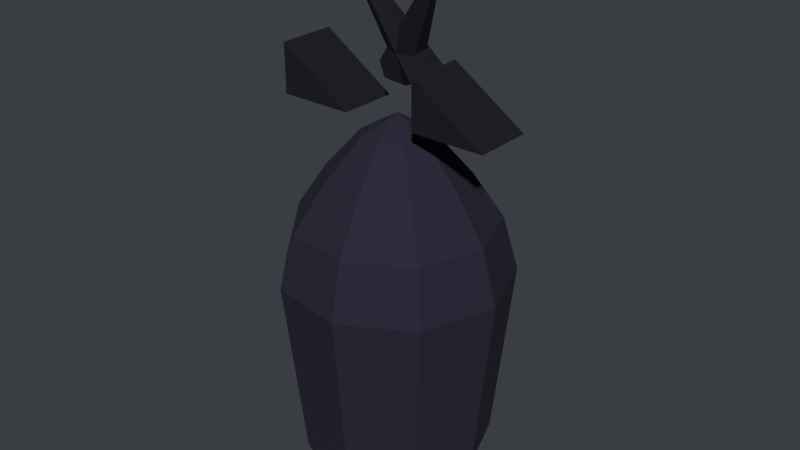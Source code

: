 # Source: deep_warden.blend  (saved by Blender 5.2.44; exported with 4.5.12 LTS)
import bpy
from mathutils import Matrix  # noqa: F401  (used for matrix-valued properties, if any)

bpy.ops.wm.read_factory_settings(use_empty=True)
scene = bpy.context.scene
scene.name = 'Scene'

# ---- materials (node trees are filled in below, after node groups)
mat_m_rock = bpy.data.materials.new('m_rock')
mat_m_rock_2 = bpy.data.materials.new('m_rock_2')

# ---- material node trees
mat_m_rock.use_nodes = True; mat_m_rock.node_tree.nodes.clear()
_N = mat_m_rock.node_tree.nodes; _L = mat_m_rock.node_tree.links
n0 = _N.new('ShaderNodeBsdfPrincipled'); n0.name = 'Principled BSDF'; n0.location = (-200, 100)
n0.inputs[0].default_value = (0.02315, 0.01764, 0.03955, 1.0)
n0.inputs[2].default_value = 0.92
n0.inputs[3].default_value = 1.45
n0.inputs[10].default_value = 0.005
n1 = _N.new('ShaderNodeOutputMaterial'); n1.name = 'Material Output'; n1.location = (200, 100)
_L.new(n0.outputs[0], n1.inputs[0])
n1.is_active_output = True
mat_m_rock_2.use_nodes = True; mat_m_rock_2.node_tree.nodes.clear()
_N = mat_m_rock_2.node_tree.nodes; _L = mat_m_rock_2.node_tree.links
n0 = _N.new('ShaderNodeBsdfPrincipled'); n0.name = 'Principled BSDF'; n0.location = (-200, 100)
n0.inputs[0].default_value = (0.009721, 0.007499, 0.01521, 1.0)
n0.inputs[2].default_value = 0.92
n0.inputs[3].default_value = 1.45
n0.inputs[10].default_value = 0.005
n1 = _N.new('ShaderNodeOutputMaterial'); n1.name = 'Material Output'; n1.location = (200, 100)
_L.new(n0.outputs[0], n1.inputs[0])
n1.is_active_output = True

# ---- world
world_world = bpy.data.worlds.new('World'); scene.world = world_world
world_world.use_nodes = True; world_world.node_tree.nodes.clear()
_N = world_world.node_tree.nodes; _L = world_world.node_tree.links
n0 = _N.new('ShaderNodeBackground'); n0.name = 'Background'; n0.location = (-200, 100)
n0.inputs[0].default_value = (0.05, 0.055, 0.065, 1.0)
n1 = _N.new('ShaderNodeOutputWorld'); n1.name = 'World Output'; n1.location = (200, 100)
_L.new(n0.outputs[0], n1.inputs[0])
n1.is_active_output = True

# ---- meshes
me_deep_warden = bpy.data.meshes.new('deep_warden')
me_deep_warden.from_pydata([(0.2861, -2.98e-08, 0.0), (0.3661, -2.98e-08, 0.18), (0.4061, -2.98e-08, 0.55), (0.4461, -2.98e-08, 0.92), (0.3861, -2.98e-08, 1.14), (0.2661, -2.98e-08, 1.32), (0.1261, -2.98e-08, 1.48), (-0.01287, -2.98e-08, 1.56), (0.2159, 0.1928, 0.0), (0.2772, 0.2443, 0.18), (0.3079, 0.27, 0.55), (0.3385, 0.2957, 0.92), (0.2925, 0.2571, 1.14), (0.2006, 0.18, 1.32), (0.09338, 0.08999, 1.48), (-0.0131, 0.0006428, 1.56), (0.03822, 0.2954, 0.0), (0.05212, 0.3742, 0.18), (0.05906, 0.4136, 0.55), (0.06601, 0.453, 0.92), (0.05559, 0.3939, 1.14), (0.03475, 0.2757, 1.32), (0.01044, 0.1379, 1.48), (-0.0137, 0.0009848, 1.56), (-0.1639, 0.2598, 0.0), (-0.2039, 0.3291, 0.18), (-0.2239, 0.3637, 0.55), (-0.2439, 0.3984, 0.92), (-0.2139, 0.3464, 1.14), (-0.1539, 0.2425, 1.32), (-0.08387, 0.1212, 1.48), (-0.01437, 0.000866, 1.56), (-0.2958, 0.1026, 0.0), (-0.371, 0.13, 0.18), (-0.4085, 0.1436, 0.55), (-0.4461, 0.1573, 0.92), (-0.3897, 0.1368, 1.14), (-0.277, 0.09577, 1.32), (-0.1454, 0.04788, 1.48), (-0.01481, 0.000342, 1.56), (-0.2958, -0.1026, 0.0), (-0.371, -0.13, 0.18), (-0.4085, -0.1436, 0.55), (-0.4461, -0.1573, 0.92), (-0.3897, -0.1368, 1.14), (-0.277, -0.09577, 1.32), (-0.1454, -0.04788, 1.48), (-0.01481, -0.0003421, 1.56), (-0.1639, -0.2598, 0.0), (-0.2039, -0.3291, 0.18), (-0.2239, -0.3637, 0.55), (-0.2439, -0.3984, 0.92), (-0.2139, -0.3464, 1.14), (-0.1539, -0.2425, 1.32), (-0.08387, -0.1212, 1.48), (-0.01437, -0.0008661, 1.56), (0.03822, -0.2954, 0.0), (0.05212, -0.3742, 0.18), (0.05906, -0.4136, 0.55), (0.06601, -0.453, 0.92), (0.05559, -0.3939, 1.14), (0.03475, -0.2757, 1.32), (0.01044, -0.1379, 1.48), (-0.0137, -0.0009848, 1.56), (0.2159, -0.1928, 0.0), (0.2772, -0.2443, 0.18), (0.3079, -0.27, 0.55), (0.3385, -0.2957, 0.92), (0.2925, -0.2571, 1.14), (0.2006, -0.18, 1.32), (0.09338, -0.08999, 1.48), (-0.0131, -0.0006428, 1.56), (-0.0433, 0.1427, 1.712), (0.01255, 0.1036, 1.67), (0.004229, 0.02533, 1.656), (-0.05993, -0.0138, 1.683), (-0.1158, 0.02533, 1.725), (-0.1075, 0.1036, 1.739), (0.2516, -0.06445, 2.223), (0.0433, 0.1427, 1.712), (0.1075, 0.1036, 1.739), (0.1158, 0.02533, 1.725), (0.05993, -0.0138, 1.683), (-0.004229, 0.02533, 1.656), (-0.01255, 0.1036, 1.67), (-0.2516, -0.06445, 2.223), (0.15, -0.12, 1.56), (0.45, -0.12, 1.56), (0.45, 0.12, 1.56), (0.15, 0.12, 1.56), (0.15, -0.12, 1.76), (0.15, 0.12, 1.76), (-0.45, -0.12, 1.56), (-0.15, -0.12, 1.56), (-0.15, 0.12, 1.56), (-0.45, 0.12, 1.56), (-0.45, -0.12, 1.76), (-0.45, 0.12, 1.76)], [], [(4, 12, 13, 5), (2, 10, 11, 3), (0, 8, 9, 1), (5, 13, 14, 6), (3, 11, 12, 4), (1, 9, 10, 2), (6, 14, 15, 7), (14, 22, 23, 15), (12, 20, 21, 13), (10, 18, 19, 11), (8, 16, 17, 9), (13, 21, 22, 14), (11, 19, 20, 12), (9, 17, 18, 10), (20, 28, 29, 21), (18, 26, 27, 19), (16, 24, 25, 17), (21, 29, 30, 22), (19, 27, 28, 20), (17, 25, 26, 18), (22, 30, 31, 23), (24, 32, 33, 25), (29, 37, 38, 30), (27, 35, 36, 28), (25, 33, 34, 26), (30, 38, 39, 31), (28, 36, 37, 29), (26, 34, 35, 27), (37, 45, 46, 38), (35, 43, 44, 36), (33, 41, 42, 34), (38, 46, 47, 39), (36, 44, 45, 37), (34, 42, 43, 35), (32, 40, 41, 33), (43, 51, 52, 44), (41, 49, 50, 42), (46, 54, 55, 47), (44, 52, 53, 45), (42, 50, 51, 43), (40, 48, 49, 41), (45, 53, 54, 46), (54, 62, 63, 55), (52, 60, 61, 53), (50, 58, 59, 51), (48, 56, 57, 49), (53, 61, 62, 54), (51, 59, 60, 52), (49, 57, 58, 50), (62, 70, 71, 63), (60, 68, 69, 61), (58, 66, 67, 59), (56, 64, 65, 57), (61, 69, 70, 62), (59, 67, 68, 60), (57, 65, 66, 58), (66, 2, 3, 67), (64, 0, 1, 65), (69, 5, 6, 70), (67, 3, 4, 68), (65, 1, 2, 66), (70, 6, 7, 71), (68, 4, 5, 69), (8, 0, 64, 56, 48, 40, 32, 24, 16), (7, 15, 23, 31, 39, 47, 55, 63, 71), (72, 78, 73), (73, 78, 74), (74, 78, 75), (75, 78, 76), (72, 73, 74, 75, 76, 77), (76, 78, 77), (77, 78, 72), (79, 85, 80), (80, 85, 81), (81, 85, 82), (82, 85, 83), (79, 80, 81, 82, 83, 84), (83, 85, 84), (84, 85, 79), (86, 89, 88, 87), (90, 86, 87), (88, 89, 91), (87, 88, 91, 90), (86, 90, 91, 89), (92, 95, 94, 93), (96, 92, 93), (94, 95, 97), (93, 94, 97, 96), (92, 96, 97, 95)])
me_deep_warden.polygons.foreach_set('material_index', [0, 0, 0, 0, 0, 0, 0, 0, 0, 0, 0, 0, 0, 0, 0, 0, 0, 0, 0, 0, 0, 0, 0, 0, 0, 0, 0, 0, 0, 0, 0, 0, 0, 0, 0, 0, 0, 0, 0, 0, 0, 0, 0, 0, 0, 0, 0, 0, 0, 0, 0, 0, 0, 0, 0, 0, 0, 0, 0, 0, 0, 0, 0, 0, 0, 1, 1, 1, 1, 1, 1, 1, 1, 1, 1, 1, 1, 1, 1, 1, 1, 1, 1, 1, 1, 1, 1, 1, 1])
_uv = me_deep_warden.uv_layers.new(name='UVMap')
_uv.uv.foreach_set('vector', [0.5, 0.7308, 0.6111, 0.7308, 0.6111, 0.8462, 0.5, 0.8462, 0.5, 0.3526, 0.6111, 0.3526, 0.6111, 0.5897, 0.5, 0.5897, 0.5, 0.0, 0.6111, 0.0, 0.6111, 0.1154, 0.5, 0.1154, 0.5, 0.8462, 0.6111, 0.8462, 0.6111, 0.9487, 0.5, 0.9487, 0.5, 0.5897, 0.6111, 0.5897, 0.6111, 0.7308, 0.5, 0.7308, 0.5, 0.1154, 0.6111, 0.1154, 0.6111, 0.3526, 0.5, 0.3526, 0.5, 0.9487, 0.6111, 0.9487, 0.6111, 1.0, 0.5, 1.0, 0.6111, 0.9487, 0.7222, 0.9487, 0.7222, 1.0, 0.6111, 1.0, 0.6111, 0.7308, 0.7222, 0.7308, 0.7222, 0.8462, 0.6111, 0.8462, 0.6111, 0.3526, 0.7222, 0.3526, 0.7222, 0.5897, 0.6111, 0.5897, 0.6111, 0.0, 0.7222, 0.0, 0.7222, 0.1154, 0.6111, 0.1154, 0.6111, 0.8462, 0.7222, 0.8462, 0.7222, 0.9487, 0.6111, 0.9487, 0.6111, 0.5897, 0.7222, 0.5897, 0.7222, 0.7308, 0.6111, 0.7308, 0.6111, 0.1154, 0.7222, 0.1154, 0.7222, 0.3526, 0.6111, 0.3526, 0.7222, 0.7308, 0.8333, 0.7308, 0.8333, 0.8462, 0.7222, 0.8462, 0.7222, 0.3526, 0.8333, 0.3526, 0.8333, 0.5897, 0.7222, 0.5897, 0.7222, 0.0, 0.8333, 0.0, 0.8333, 0.1154, 0.7222, 0.1154, 0.7222, 0.8462, 0.8333, 0.8462, 0.8333, 0.9487, 0.7222, 0.9487, 0.7222, 0.5897, 0.8333, 0.5897, 0.8333, 0.7308, 0.7222, 0.7308, 0.7222, 0.1154, 0.8333, 0.1154, 0.8333, 0.3526, 0.7222, 0.3526, 0.7222, 0.9487, 0.8333, 0.9487, 0.8333, 1.0, 0.7222, 1.0, 0.8333, 0.0, 0.9444, 0.0, 0.9444, 0.1154, 0.8333, 0.1154, 0.8333, 0.8462, 0.9444, 0.8462, 0.9444, 0.9487, 0.8333, 0.9487, 0.8333, 0.5897, 0.9444, 0.5897, 0.9444, 0.7308, 0.8333, 0.7308, 0.8333, 0.1154, 0.9444, 0.1154, 0.9444, 0.3526, 0.8333, 0.3526, 0.8333, 0.9487, 0.9444, 0.9487, 0.9444, 1.0, 0.8333, 1.0, 0.8333, 0.7308, 0.9444, 0.7308, 0.9444, 0.8462, 0.8333, 0.8462, 0.8333, 0.3526, 0.9444, 0.3526, 0.9444, 0.5897, 0.8333, 0.5897, 0.9444, 0.8462, 0.05556, 0.8462, 0.05556, 0.9487, 0.9444, 0.9487, 0.9444, 0.5897, 0.05556, 0.5897, 0.05556, 0.7308, 0.9444, 0.7308, 0.9444, 0.1154, 0.05556, 0.1154, 0.05556, 0.3526, 0.9444, 0.3526, 0.9444, 0.9487, 0.05556, 0.9487, 0.05556, 1.0, 0.9444, 1.0, 0.9444, 0.7308, 0.05556, 0.7308, 0.05556, 0.8462, 0.9444, 0.8462, 0.9444, 0.3526, 0.05556, 0.3526, 0.05556, 0.5897, 0.9444, 0.5897, 0.9444, 0.0, 0.05556, 0.0, 0.05556, 0.1154, 0.9444, 0.1154, 0.05556, 0.5897, 0.1667, 0.5897, 0.1667, 0.7308, 0.05556, 0.7308, 0.05556, 0.1154, 0.1667, 0.1154, 0.1667, 0.3526, 0.05556, 0.3526, 0.05556, 0.9487, 0.1667, 0.9487, 0.1667, 1.0, 0.05556, 1.0, 0.05556, 0.7308, 0.1667, 0.7308, 0.1667, 0.8462, 0.05556, 0.8462, 0.05556, 0.3526, 0.1667, 0.3526, 0.1667, 0.5897, 0.05556, 0.5897, 0.05556, 0.0, 0.1667, 0.0, 0.1667, 0.1154, 0.05556, 0.1154, 0.05556, 0.8462, 0.1667, 0.8462, 0.1667, 0.9487, 0.05556, 0.9487, 0.1667, 0.9487, 0.2778, 0.9487, 0.2778, 1.0, 0.1667, 1.0, 0.1667, 0.7308, 0.2778, 0.7308, 0.2778, 0.8462, 0.1667, 0.8462, 0.1667, 0.3526, 0.2778, 0.3526, 0.2778, 0.5897, 0.1667, 0.5897, 0.1667, 0.0, 0.2778, 0.0, 0.2778, 0.1154, 0.1667, 0.1154, 0.1667, 0.8462, 0.2778, 0.8462, 0.2778, 0.9487, 0.1667, 0.9487, 0.1667, 0.5897, 0.2778, 0.5897, 0.2778, 0.7308, 0.1667, 0.7308, 0.1667, 0.1154, 0.2778, 0.1154, 0.2778, 0.3526, 0.1667, 0.3526, 0.2778, 0.9487, 0.3889, 0.9487, 0.3889, 1.0, 0.2778, 1.0, 0.2778, 0.7308, 0.3889, 0.7308, 0.3889, 0.8462, 0.2778, 0.8462, 0.2778, 0.3526, 0.3889, 0.3526, 0.3889, 0.5897, 0.2778, 0.5897, 0.2778, 0.0, 0.3889, 0.0, 0.3889, 0.1154, 0.2778, 0.1154, 0.2778, 0.8462, 0.3889, 0.8462, 0.3889, 0.9487, 0.2778, 0.9487, 0.2778, 0.5897, 0.3889, 0.5897, 0.3889, 0.7308, 0.2778, 0.7308, 0.2778, 0.1154, 0.3889, 0.1154, 0.3889, 0.3526, 0.2778, 0.3526, 0.3889, 0.3526, 0.5, 0.3526, 0.5, 0.5897, 0.3889, 0.5897, 0.3889, 0.0, 0.5, 0.0, 0.5, 0.1154, 0.3889, 0.1154, 0.3889, 0.8462, 0.5, 0.8462, 0.5, 0.9487, 0.3889, 0.9487, 0.3889, 0.5897, 0.5, 0.5897, 0.5, 0.7308, 0.3889, 0.7308, 0.3889, 0.1154, 0.5, 0.1154, 0.5, 0.3526, 0.3889, 0.3526, 0.3889, 0.9487, 0.5, 0.9487, 0.5, 1.0, 0.3889, 1.0, 0.3889, 0.7308, 0.5, 0.7308, 0.5, 0.8462, 0.3889, 0.8462, 0.6111, 0.0, 0.5, 0.0, 0.3889, 0.0, 0.2778, 0.0, 0.1667, 0.0, 0.05556, 0.0, 0.9444, 0.0, 0.8333, 0.0, 0.7222, 0.0, 0.5, 1.0, 0.6111, 1.0, 0.7222, 1.0, 0.8333, 1.0, 0.9444, 1.0, 0.05556, 1.0, 0.1667, 1.0, 0.2778, 1.0, 0.3889, 1.0, 0.75, 0.0, 0.5, 1.0, 0.5833, 0.0, 0.5833, 0.0, 0.5, 1.0, 0.4167, 0.0, 0.4167, 0.0, 0.5, 1.0, 0.25, 0.0, 0.25, 0.0, 0.5, 1.0, 0.08333, 0.0, 0.75, 0.0, 0.5833, 0.0, 0.4167, 0.0, 0.25, 0.0, 0.08333, 0.0, 0.9167, 0.0, 0.08333, 0.0, 0.5, 1.0, 0.9167, 0.0, 0.9167, 0.0, 0.5, 1.0, 0.75, 0.0, 0.75, 0.0, 0.5, 1.0, 0.5833, 0.0, 0.5833, 0.0, 0.5, 1.0, 0.4167, 0.0, 0.4167, 0.0, 0.5, 1.0, 0.25, 0.0, 0.25, 0.0, 0.5, 1.0, 0.08333, 0.0, 0.75, 0.0, 0.5833, 0.0, 0.4167, 0.0, 0.25, 0.0, 0.08333, 0.0, 0.9167, 0.0, 0.08333, 0.0, 0.5, 1.0, 0.9167, 0.0, 0.9167, 0.0, 0.5, 1.0, 0.75, 0.0, -0.15, 0.12, -0.15, -0.12, 0.15, -0.12, 0.15, 0.12, -0.15, 0.1, -0.15, -0.1, 0.15, -0.1, -0.15, -0.1, 0.15, -0.1, 0.15, 0.1, 0.15, -0.12, 0.15, 0.12, -0.15, 0.12, -0.15, -0.12, 0.12, -0.1, 0.12, 0.1, -0.12, 0.1, -0.12, -0.1, -0.15, 0.12, -0.15, -0.12, 0.15, -0.12, 0.15, 0.12, -0.15, 0.1, -0.15, -0.1, 0.15, -0.1, -0.15, -0.1, 0.15, -0.1, 0.15, 0.1, 0.15, -0.12, 0.15, 0.12, -0.15, 0.12, -0.15, -0.12, 0.12, -0.1, 0.12, 0.1, -0.12, 0.1, -0.12, -0.1])
me_deep_warden.materials.append(mat_m_rock)
me_deep_warden.materials.append(mat_m_rock_2)
me_deep_warden.update()
me_deep_warden_convcol = bpy.data.meshes.new('deep_warden-convcol')
me_deep_warden_convcol.from_pydata([(0.2861, -2.98e-08, -0.78), (0.3661, -2.98e-08, -0.6), (0.4061, -2.98e-08, -0.23), (0.4461, -2.98e-08, 0.14), (0.2159, 0.1928, -0.78), (0.2772, 0.2443, -0.6), (0.3385, 0.2957, 0.14), (0.03822, 0.2954, -0.78), (0.05212, 0.3742, -0.6), (0.06601, 0.453, 0.14), (0.05559, 0.3939, 0.36), (-0.1639, 0.2598, -0.78), (-0.2039, 0.3291, -0.6), (-0.2239, 0.3637, -0.23), (-0.2439, 0.3984, 0.14), (-0.2139, 0.3464, 0.36), (-0.2958, 0.1026, -0.78), (-0.371, 0.13, -0.6), (-0.4461, 0.1573, 0.14), (-0.2958, -0.1026, -0.78), (-0.371, -0.13, -0.6), (-0.4461, -0.1573, 0.14), (-0.1639, -0.2598, -0.78), (-0.2039, -0.3291, -0.6), (-0.2239, -0.3637, -0.23), (-0.2439, -0.3984, 0.14), (0.03822, -0.2954, -0.78), (0.05212, -0.3742, -0.6), (0.06601, -0.453, 0.14), (0.05559, -0.3939, 0.36), (0.2159, -0.1928, -0.78), (0.2772, -0.2443, -0.6), (0.3385, -0.2957, 0.14), (0.2516, -0.06445, 1.443), (-0.2516, -0.06445, 1.443), (0.45, -0.12, 0.78), (0.45, 0.12, 0.78), (-0.45, -0.12, 0.78), (-0.45, 0.12, 0.78), (-0.45, -0.12, 0.98), (-0.45, 0.12, 0.98)], [], [(0, 4, 5, 1), (4, 5, 8, 7), (7, 8, 12, 11), (9, 10, 15, 14), (11, 12, 17, 16), (16, 19, 20, 17), (19, 20, 23, 22), (22, 23, 27, 26), (26, 27, 31, 30), (30, 0, 1, 31), (4, 0, 30, 26, 22, 19, 16, 11, 7), (37, 39, 40, 38), (29, 34, 28), (34, 25, 28), (25, 24, 28), (24, 23, 28), (23, 27, 28), (27, 31, 28), (31, 32, 28), (32, 35, 28), (35, 33, 28), (33, 29, 28), (33, 34, 29), (10, 40, 34), (40, 39, 34), (39, 25, 34), (33, 10, 34), (21, 24, 25), (39, 21, 25), (21, 23, 24), (22, 26, 23), (26, 27, 23), (21, 20, 23), (20, 22, 23), (26, 30, 27), (30, 31, 27), (30, 1, 31), (1, 2, 31), (2, 32, 31), (2, 3, 32), (3, 35, 32), (36, 33, 35), (3, 36, 35), (36, 10, 33), (9, 15, 10), (15, 40, 10), (36, 9, 10), (38, 37, 39), (38, 39, 40), (15, 14, 40), (14, 18, 40), (18, 38, 40), (37, 21, 39), (18, 17, 20), (18, 20, 21), (37, 38, 18), (37, 18, 21), (20, 19, 22), (19, 16, 11), (19, 11, 7), (19, 7, 4), (19, 4, 0), (19, 0, 30), (19, 30, 26), (19, 26, 22), (17, 16, 19), (17, 19, 20), (0, 1, 30), (5, 2, 1), (0, 4, 1), (4, 5, 1), (5, 6, 2), (6, 3, 2), (6, 36, 3), (6, 9, 36), (6, 5, 9), (5, 8, 9), (8, 12, 9), (12, 13, 9), (13, 14, 9), (14, 15, 9), (13, 18, 14), (13, 12, 18), (12, 17, 18), (12, 11, 17), (11, 16, 17), (4, 8, 5), (7, 8, 4), (7, 12, 8), (7, 11, 12)])
_uv = me_deep_warden_convcol.uv_layers.new(name='UVMap')
_uv.uv.foreach_set('vector', [0.5, 0.0, 0.6111, 0.0, 0.6111, 0.1154, 0.5, 0.1154, 0.6111, 0.0, 0.6111, 0.1154, 0.7222, 0.1154, 0.7222, 0.0, 0.7222, 0.0, 0.7222, 0.1154, 0.8333, 0.1154, 0.8333, 0.0, 0.7222, 0.5897, 0.7222, 0.7308, 0.8333, 0.7308, 0.8333, 0.5897, 0.8333, 0.0, 0.8333, 0.1154, 0.9444, 0.1154, 0.9444, 0.0, 0.9444, 0.0, 0.05556, 0.0, 0.05556, 0.1154, 0.9444, 0.1154, 0.05556, 0.0, 0.05556, 0.1154, 0.1667, 0.1154, 0.1667, 0.0, 0.1667, 0.0, 0.1667, 0.1154, 0.2778, 0.1154, 0.2778, 0.0, 0.2778, 0.0, 0.2778, 0.1154, 0.3889, 0.1154, 0.3889, 0.0, 0.3889, 0.0, 0.5, 0.0, 0.5, 0.1154, 0.3889, 0.1154, 0.6111, 0.0, 0.5, 0.0, 0.3889, 0.0, 0.2778, 0.0, 0.1667, 0.0, 0.05556, 0.0, 0.9444, 0.0, 0.8333, 0.0, 0.7222, 0.0, 0.12, -0.1, 0.12, 0.1, -0.12, 0.1, -0.12, -0.1, 0.2778, 0.7308, 0.0, 0.0, 0.2778, 0.5897, 0.0, 0.0, 0.1667, 0.5897, 0.2778, 0.5897, 0.1667, 0.5897, 0.1667, 0.3526, 0.2778, 0.5897, 0.1667, 0.3526, 0.1667, 0.1154, 0.2778, 0.5897, 0.1667, 0.1154, 0.2778, 0.1154, 0.2778, 0.5897, 0.2778, 0.1154, 0.3889, 0.1154, 0.2778, 0.5897, 0.3889, 0.1154, 0.3889, 0.5897, 0.2778, 0.5897, 0.3889, 0.5897, 0.0, 0.0, 0.2778, 0.5897, 0.0, 0.0, 0.0, 0.0, 0.2778, 0.5897, 0.0, 0.0, 0.2778, 0.7308, 0.2778, 0.5897, 0.0, 0.0, 0.0, 0.0, 0.2778, 0.7308, 0.0, 0.0, 0.0, 0.0, 0.0, 0.0, -0.15, 0.12, -0.15, -0.12, 0.0, 0.0, -0.15, -0.12, 0.1667, 0.5897, 0.0, 0.0, 0.0, 0.0, 0.0, 0.0, 0.0, 0.0, 0.05556, 0.5897, 0.1667, 0.3526, 0.1667, 0.5897, -0.15, -0.12, 0.05556, 0.5897, 0.1667, 0.5897, 0.05556, 0.5897, 0.1667, 0.1154, 0.1667, 0.3526, 0.1667, 0.0, 0.2778, 0.0, 0.1667, 0.1154, 0.2778, 0.0, 0.2778, 0.1154, 0.1667, 0.1154, 0.05556, 0.5897, 0.05556, 0.1154, 0.1667, 0.1154, 0.05556, 0.1154, 0.1667, 0.0, 0.1667, 0.1154, 0.2778, 0.0, 0.3889, 0.0, 0.2778, 0.1154, 0.3889, 0.0, 0.3889, 0.1154, 0.2778, 0.1154, 0.3889, 0.0, 0.5, 0.1154, 0.3889, 0.1154, 0.5, 0.1154, 0.5, 0.3526, 0.3889, 0.1154, 0.5, 0.3526, 0.3889, 0.5897, 0.3889, 0.1154, 0.5, 0.3526, 0.5, 0.5897, 0.3889, 0.5897, 0.5, 0.5897, 0.0, 0.0, 0.3889, 0.5897, 0.15, -0.12, 0.0, 0.0, 0.0, 0.0, 0.5, 0.5897, 0.15, -0.12, 0.15, 0.12, 0.15, -0.12, 0.0, 0.0, 0.0, 0.0, 0.7222, 0.5897, 0.8333, 0.7308, 0.7222, 0.7308, 0.8333, 0.7308, 0.0, 0.0, 0.0, 0.0, 0.15, -0.12, 0.7222, 0.5897, 0.7222, 0.7308, -0.15, -0.12, -0.15, 0.12, -0.15, 0.1, -0.15, -0.12, -0.15, 0.1, -0.15, 0.12, 0.8333, 0.7308, 0.8333, 0.5897, 0.0, 0.0, 0.8333, 0.5897, 0.9444, 0.5897, 0.0, 0.0, 0.9444, 0.5897, 0.15, -0.1, 0.15, 0.1, -0.15, -0.1, 0.05556, 0.5897, -0.15, -0.12, 0.0, 0.0, 0.9444, 0.1154, 0.05556, 0.1154, 0.0, 0.0, 0.05556, 0.1154, 0.05556, 0.5897, -0.15, 0.12, -0.15, -0.12, 0.9444, 0.5897, -0.15, 0.12, 0.9444, 0.5897, 0.05556, 0.5897, 0.05556, 0.1154, 0.05556, 0.0, 0.1667, 0.0, 0.05556, 0.0, 0.9444, 0.0, 0.8333, 0.0, 0.05556, 0.0, 0.8333, 0.0, 0.7222, 0.0, 0.05556, 0.0, 0.7222, 0.0, 0.6111, 0.0, 0.05556, 0.0, 0.6111, 0.0, 0.5, 0.0, 0.05556, 0.0, 0.5, 0.0, 0.3889, 0.0, 0.05556, 0.0, 0.3889, 0.0, 0.2778, 0.0, 0.05556, 0.0, 0.2778, 0.0, 0.1667, 0.0, 0.9444, 0.1154, 0.9444, 0.0, 0.05556, 0.0, 0.9444, 0.1154, 0.05556, 0.0, 0.05556, 0.1154, 0.5, 0.0, 0.5, 0.1154, 0.3889, 0.0, 0.6111, 0.1154, 0.5, 0.3526, 0.5, 0.1154, 0.5, 0.0, 0.6111, 0.0, 0.5, 0.1154, 0.6111, 0.0, 0.6111, 0.1154, 0.5, 0.1154, 0.6111, 0.1154, 0.0, 0.0, 0.5, 0.3526, 0.6111, 0.5897, 0.5, 0.5897, 0.5, 0.3526, 0.6111, 0.5897, 0.15, -0.12, 0.5, 0.5897, 0.6111, 0.5897, 0.7222, 0.5897, 0.15, -0.12, 0.0, 0.0, 0.6111, 0.1154, 0.7222, 0.5897, 0.6111, 0.1154, 0.7222, 0.1154, 0.7222, 0.5897, 0.7222, 0.1154, 0.8333, 0.1154, 0.7222, 0.5897, 0.8333, 0.1154, 0.8333, 0.3526, 0.7222, 0.5897, 0.8333, 0.3526, 0.8333, 0.5897, 0.7222, 0.5897, 0.8333, 0.5897, 0.8333, 0.7308, 0.7222, 0.5897, 0.8333, 0.3526, 0.9444, 0.5897, 0.8333, 0.5897, 0.8333, 0.3526, 0.8333, 0.1154, 0.9444, 0.5897, 0.8333, 0.1154, 0.9444, 0.1154, 0.0, 0.0, 0.8333, 0.1154, 0.8333, 0.0, 0.9444, 0.1154, 0.8333, 0.0, 0.9444, 0.0, 0.9444, 0.1154, 0.6111, 0.0, 0.7222, 0.1154, 0.6111, 0.1154, 0.7222, 0.0, 0.7222, 0.1154, 0.6111, 0.0, 0.7222, 0.0, 0.8333, 0.1154, 0.7222, 0.1154, 0.7222, 0.0, 0.8333, 0.0, 0.8333, 0.1154])
me_deep_warden_convcol.update()

# ---- objects
ob_deep_warden = bpy.data.objects.new('deep_warden', me_deep_warden)
ob_deep_warden_convcol = bpy.data.objects.new('deep_warden-convcol', me_deep_warden_convcol)

# ---- transforms, parenting, visibility, modifiers, constraints
ob_deep_warden.location = (0.0, 0.0, 0.0)
ob_deep_warden_convcol.parent = ob_deep_warden
ob_deep_warden_convcol.location = (0.0, 0.0, 0.0)
ob_deep_warden_convcol.hide_render = True

# ---- collection membership
scene.collection.objects.link(ob_deep_warden)
scene.collection.objects.link(ob_deep_warden_convcol)

# ---- scene / render settings (as saved in the file)
scene.frame_start = 1; scene.frame_end = 1; scene.frame_set(1)
scene.render.engine = 'BLENDER_EEVEE_NEXT'
scene.render.fps = 30
scene.render.bake_bias = 0.0
scene.render.bake_samples = 0
scene.render.compositor_device = 'GPU'
scene.eevee.use_volume_custom_range = False
scene.eevee.fast_gi_thickness_near = 0.1
scene.eevee.fast_gi_thickness_far = 0.0
scene.eevee.ray_tracing_options.screen_trace_thickness = 0.1
bpy.context.view_layer.update()

# ---- added for rendering (the .blend has no active camera and no usable light): camera, sun
cam_auto = bpy.data.cameras.new('AutoCamera')
cam_auto.lens = 50.0
cam_auto.sensor_width = 36.0
cam_auto.clip_end = 1000.0
ob_auto_camera = bpy.data.objects.new('AutoCamera', cam_auto)
scene.collection.objects.link(ob_auto_camera)
ob_auto_camera.location = (2.37169, -2.84602, 3.00865)
ob_auto_camera.rotation_euler = (1.09748, -7.21219e-08, 0.694738)
scene.camera = ob_auto_camera
light_auto_sun = bpy.data.lights.new('AutoSun', 'SUN')
light_auto_sun.energy = 3.0
light_auto_sun.angle = 0.0523599
ob_auto_sun = bpy.data.objects.new('AutoSun', light_auto_sun)
scene.collection.objects.link(ob_auto_sun)
ob_auto_sun.rotation_euler = (0.872665, 0.174533, 0.523599)
bpy.context.view_layer.update()
